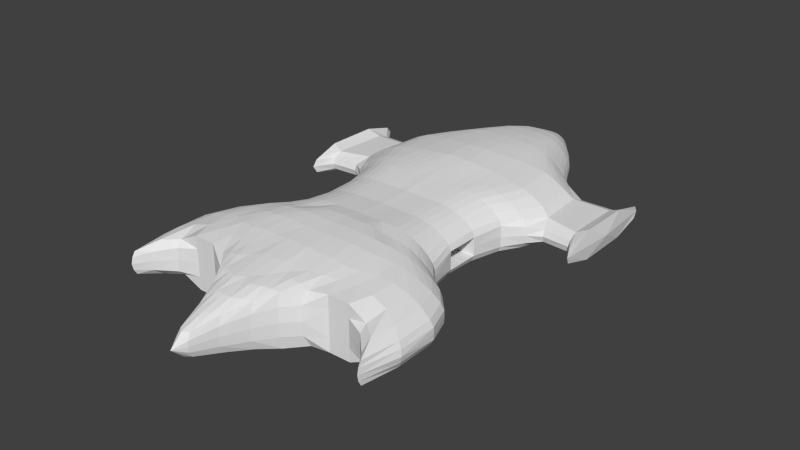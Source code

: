 # Source: editablecarrier2.blend  (saved by Blender 2.67.0; exported with 4.5.12 LTS)
import bpy
from mathutils import Matrix  # noqa: F401  (used for matrix-valued properties, if any)

bpy.ops.wm.read_factory_settings(use_empty=True)
scene = bpy.context.scene
scene.name = 'Scene'

# ---- collections
col_collection_1 = bpy.data.collections.new('Collection 1'); scene.collection.children.link(col_collection_1)

# ---- world
world_world = bpy.data.worlds.new('World'); scene.world = world_world
world_world.color = (0.05088, 0.05088, 0.05088)
world_world.use_sun_shadow = False
world_world.sun_shadow_jitter_overblur = 0.0
world_world.cycles.sampling_method = 'MANUAL'
world_world.cycles.sample_map_resolution = 256

# ---- meshes
me_cube_001 = bpy.data.meshes.new('Cube.001')
me_cube_001.from_pydata([(3.613, -4.86, 0.1515), (3.401, -5.875, 0.1596), (3.538, -4.818, 0.301), (3.612, -3.819, 0.1505), (3.524, -3.831, 0.3023), (3.398, -5.795, 0.2942), (3.172, -5.518, 0.2325), (3.268, -3.794, 0.4816), (3.283, -4.619, 0.4716), (3.369, -3.157, 0.1502), (3.287, -3.173, 0.3032), (3.049, -3.176, 0.4802), (3.171, -5.237, 0.4389), (2.767, -5.104, 0.3016), (2.907, -3.754, 0.6387), (2.723, -3.184, 0.6398), (2.891, -4.438, 0.5988), (3.009, -2.755, 0.1491), (2.937, -2.76, 0.3022), (2.72, -2.763, 0.4805), (2.427, -2.768, 0.6419), (2.784, -4.933, 0.4552), (2.291, -4.906, 0.3627), (2.5, -3.752, 0.7421), (2.377, -3.188, 0.7517), (2.131, -2.765, 0.7593), (2.449, -4.372, 0.7182), (1.732, -4.906, 0.3627), (2.561, -2.418, 0.1485), (2.497, -2.419, 0.3013), (2.31, -2.42, 0.4817), (2.063, -2.421, 0.6466), (1.809, -2.42, 0.7624), (2.291, -4.906, 0.7014), (1.732, -4.906, 0.7014), (2.112, -3.782, 0.7992), (2.034, -3.194, 0.8179), (1.83, -2.764, 0.8255), (1.552, -2.42, 0.8266), (2.011, -4.376, 0.7652), (1.226, -5.168, 0.37), (2.194, -1.99, 0.1786), (2.139, -1.995, 0.325), (1.978, -1.995, 0.4978), (1.768, -1.995, 0.6565), (1.548, -1.995, 0.7666), (1.328, -1.995, 0.8281), (1.587, -4.432, 0.7805), (1.289, -5.003, 0.6734), (1.758, -3.969, 0.8438), (1.664, -3.305, 0.9015), (1.504, -2.813, 0.9027), (1.295, -2.42, 0.8674), (1.108, -1.995, 0.8672), (0.8995, -5.52, 0.364), (2.024, -1.18, 0.2458), (1.958, -1.181, 0.3837), (1.82, -1.181, 0.518), (1.636, -1.181, 0.6322), (1.436, -1.181, 0.7152), (1.233, -1.181, 0.7662), (1.028, -1.181, 0.7961), (1.245, -4.494, 0.8112), (1.388, -4.019, 0.879), (0.8847, -5.438, 0.6878), (1.32, -3.338, 0.9459), (1.199, -2.828, 0.9437), (1.038, -2.42, 0.8814), (0.8882, -1.995, 0.8807), (0.8243, -1.181, 0.8092), (1.047, -5.017, 0.7568), (0.6182, -6.038, 0.3207), (2.028, -0.2945, 0.2458), (1.961, -0.2911, 0.4108), (1.822, -0.2898, 0.5381), (1.638, -0.2895, 0.6448), (1.438, -0.2894, 0.7223), (1.235, -0.2894, 0.7702), (1.031, -0.2897, 0.7982), (0.8267, -0.2912, 0.8109), (0.9189, -4.576, 0.8222), (0.9915, -3.963, 0.914), (0.9767, -3.336, 0.9662), (0.8072, -5.028, 0.7898), (0.59, -5.924, 0.5791), (0.8979, -2.83, 0.9719), (0.7839, -2.41, 0.9351), (0.6681, -1.995, 0.8827), (0.6201, -1.182, 0.8138), (0.6226, -0.2966, 0.8165), (0.6915, -5.502, 0.7165), (0.3615, -6.675, 0.2359), (2.207, 0.5147, 0.2794), (2.146, 0.5271, 0.4262), (1.982, 0.5304, 0.5685), (1.772, 0.5308, 0.6991), (1.554, 0.5308, 0.7901), (1.335, 0.5308, 0.8416), (1.115, 0.5308, 0.8738), (0.8955, 0.5284, 0.8862), (0.6772, 0.5106, 0.8927), (0.4166, -0.3006, 0.8202), (0.5823, -4.856, 0.8027), (0.6444, -4.017, 0.9192), (0.6467, -3.351, 0.9699), (0.5992, -2.836, 0.9802), (0.4815, -5.545, 0.7352), (0.3366, -6.525, 0.4566), (0.5251, -2.409, 0.9528), (0.4478, -1.995, 0.8836), (0.4151, -1.182, 0.8163), (0.4525, 0.5039, 0.8987), (0.4057, -6.055, 0.6212), (0.1693, -7.31, 0.1366), (2.606, 0.9275, 0.2132), (2.508, 0.9973, 0.3715), (2.274, 1.029, 0.5349), (2.033, 1.034, 0.6805), (1.789, 1.034, 0.7842), (1.545, 1.034, 0.8451), (1.295, 1.046, 0.8841), (1.043, 1.053, 0.9075), (0.7863, 1.046, 0.9282), (0.2639, -2.405, 0.9551), (0.2257, -1.991, 0.8836), (0.5225, 1.041, 0.9479), (0.2091, -0.3072, 0.8229), (0.2086, -1.177, 0.8184), (0.227, 0.4965, 0.8997), (0.3229, -3.994, 0.9365), (0.3242, -3.353, 0.9726), (0.3009, -2.838, 0.9808), (0.2833, -5.215, 0.7794), (0.2409, -5.657, 0.7373), (0.2065, -6.159, 0.6366), (0.1433, -7.206, 0.2968), (0.0, -1.961, 0.8836), (0.2607, 1.038, 0.9587), (0.0, -0.3211, 0.8312), (0.0, -1.163, 0.8256), (0.2993, -4.692, 0.8594), (0.1738, -6.674, 0.4825), (2.961, 1.202, 0.157), (2.83, 1.569, 0.2962), (2.587, 1.677, 0.4873), (2.277, 1.69, 0.6533), (1.993, 1.691, 0.7675), (1.708, 1.701, 0.8337), (1.408, 1.728, 0.8846), (1.126, 1.733, 0.9295), (0.8451, 1.708, 0.9659), (0.5631, 1.697, 0.9997), (0.0, -2.398, 0.9505), (0.2824, 1.697, 1.025), (0.0, 0.47, 0.9031), (0.0, 1.038, 0.9617), (0.0, -4.005, 0.9369), (0.0, -3.368, 0.9705), (0.0, -2.845, 0.9772), (0.0, -5.481, 0.7465), (0.0, -4.72, 0.8629), (0.0, -6.167, 0.6414), (0.0, -6.737, 0.4874), (0.0, -7.32, 0.2952), (0.0, 1.709, 1.026), (3.718, 1.141, 0.157), (2.452, 2.832, 0.4764), (2.161, 2.827, 0.6527), (1.892, 2.827, 0.7686), (1.62, 2.814, 0.832), (1.338, 2.764, 0.8834), (1.069, 2.718, 0.9307), (0.7965, 2.641, 0.9649), (0.5293, 2.6, 0.9945), (0.2654, 2.585, 1.018), (0.0, 2.557, 1.023), (3.711, 1.389, 0.2717), (2.706, 2.894, 0.2631), (0.6848, 3.317, 0.9372), (0.4576, 3.299, 0.9575), (0.2298, 3.291, 0.9723), (0.0, 3.267, 0.9781), (3.961, 0.7068, 0.1859), (2.012, 3.409, 0.4822), (1.789, 3.401, 0.6546), (1.566, 3.4, 0.7695), (1.345, 3.398, 0.8291), (1.128, 3.376, 0.8755), (0.9118, 3.358, 0.912), (0.5753, 3.812, 0.9071), (0.387, 3.804, 0.9185), (0.1948, 3.801, 0.9263), (0.0, 3.795, 0.9314), (3.683, 2.972, 0.223), (4.003, 1.481, 0.3937), (2.224, 3.442, 0.2831), (0.7627, 3.815, 0.8938), (0.4869, 4.325, 0.8468), (0.3246, 4.318, 0.8564), (0.1619, 4.313, 0.8616), (0.0, 4.309, 0.8614), (2.751, 3.234, 0.1083), (1.684, 3.796, 0.4834), (1.497, 3.787, 0.6547), (1.31, 3.786, 0.7697), (1.125, 3.79, 0.8282), (0.9442, 3.804, 0.8708), (0.6479, 4.329, 0.8317), (0.3994, 4.891, 0.7551), (0.2634, 4.886, 0.7644), (0.1296, 4.88, 0.7694), (0.0, 4.876, 0.7686), (3.683, 3.273, 0.1002), (4.0, 2.878, 0.3797), (2.271, 3.507, 0.1235), (1.845, 3.831, 0.2893), (0.5346, 4.894, 0.7392), (0.307, 5.397, 0.6287), (0.1971, 5.396, 0.6381), (0.09113, 5.39, 0.6447), (0.0, 5.382, 0.6479), (1.419, 4.348, 0.4349), (1.275, 4.33, 0.5796), (1.121, 4.322, 0.6887), (0.9639, 4.321, 0.7596), (0.8065, 4.325, 0.8052), (0.1535, 5.736, 0.498), (3.996, 3.679, 0.1636), (1.885, 3.871, 0.1292), (1.531, 4.378, 0.2746), (0.6675, 4.895, 0.7111), (0.4153, 5.396, 0.6132), (0.2395, 5.733, 0.4905), (0.07187, 5.727, 0.5067), (0.0, 5.706, 0.517), (1.159, 4.941, 0.3699), (1.049, 4.92, 0.4949), (0.9265, 4.906, 0.5944), (0.7983, 4.898, 0.6648), (0.1126, 6.039, 0.3624), (0.04761, 6.027, 0.3728), (1.584, 4.408, 0.1243), (1.243, 4.969, 0.2325), (0.5199, 5.399, 0.585), (0.3218, 5.725, 0.4794), (0.1811, 6.025, 0.3606), (0.0, 5.973, 0.3993), (1.29, 4.991, 0.09761), (0.8887, 5.442, 0.2866), (0.8107, 5.425, 0.3907), (0.7188, 5.413, 0.4767), (0.6217, 5.403, 0.5412), (0.1351, 6.141, 0.3052), (0.2, 6.119, 0.3014), (0.06866, 6.164, 0.2987), (0.0, 6.129, 0.3209), (0.9478, 5.46, 0.173), (0.3964, 5.732, 0.4522), (0.2413, 5.992, 0.3644), (0.9831, 5.473, 0.05831), (0.6497, 5.799, 0.2031), (0.6024, 5.771, 0.2868), (0.5356, 5.755, 0.3583), (0.4702, 5.737, 0.4149), (0.2806, 6.023, 0.3309), (0.6849, 5.824, 0.1131), (0.336, 6.013, 0.3088), (0.2554, 6.161, 0.2459), (0.7074, 5.839, 0.02034), (0.434, 6.119, 0.1319), (0.4247, 6.064, 0.1982), (0.3612, 6.06, 0.2564), (0.2867, 6.212, 0.1883), (0.4453, 6.157, 0.06505), (0.3295, 6.235, 0.1307), (0.4526, 6.183, -0.004217), (0.328, 6.319, -0.01923), (0.0, 6.5, 0.002454), (0.0, 6.409, 0.1126), (0.1103, 6.476, 0.004468), (0.0, 6.262, 0.2346), (0.1143, 6.385, 0.116), (0.2325, 6.404, -0.02697), (0.1381, 6.244, 0.229), (0.2292, 6.305, 0.1377), (3.613, -4.86, -0.1515), (3.401, -5.875, -0.1596), (3.406, -5.909, 0.0), (3.646, -4.883, 0.0), (3.538, -4.818, -0.301), (3.162, -5.526, 0.0), (3.612, -3.819, -0.1505), (3.524, -3.831, -0.3023), (3.398, -5.795, -0.2942), (3.172, -5.518, -0.2325), (3.618, -3.823, 0.0), (3.268, -3.794, -0.4816), (3.283, -4.619, -0.4716), (2.766, -5.113, 0.0), (3.369, -3.157, -0.1502), (3.287, -3.173, -0.3032), (3.049, -3.176, -0.4802), (3.171, -5.237, -0.4389), (2.767, -5.104, -0.3016), (3.376, -3.16, 0.0), (2.907, -3.754, -0.6387), (2.723, -3.184, -0.6398), (2.891, -4.438, -0.5988), (2.291, -4.906, 0.0), (3.009, -2.755, -0.1491), (2.937, -2.76, -0.3022), (2.72, -2.763, -0.4805), (2.427, -2.768, -0.6419), (2.784, -4.933, -0.4552), (2.291, -4.906, -0.3627), (3.016, -2.755, 0.0), (2.5, -3.752, -0.7421), (2.377, -3.188, -0.7517), (2.131, -2.765, -0.7593), (2.449, -4.372, -0.7182), (1.732, -4.906, -0.3627), (1.732, -4.906, 0.0), (2.561, -2.418, -0.1485), (2.497, -2.419, -0.3013), (2.31, -2.42, -0.4817), (2.063, -2.421, -0.6466), (1.809, -2.42, -0.7624), (2.291, -4.906, -0.7014), (1.732, -4.906, -0.7014), (1.241, -5.186, 0.0), (2.573, -2.413, 0.0), (2.112, -3.782, -0.7992), (2.034, -3.194, -0.8179), (1.83, -2.764, -0.8255), (1.552, -2.42, -0.8266), (2.011, -4.376, -0.7652), (1.226, -5.168, -0.37), (2.194, -1.99, -0.1786), (2.139, -1.995, -0.3158), (1.978, -1.995, -0.4886), (1.768, -1.995, -0.6565), (1.546, -1.996, -0.7666), (1.328, -1.995, -0.8281), (1.587, -4.432, -0.7805), (1.289, -5.003, -0.6734), (0.905, -5.547, 0.0), (2.207, -1.98, 0.0), (1.783, -3.92, -0.8215), (1.699, -3.222, -0.855), (1.527, -2.767, -0.8656), (1.295, -2.42, -0.8674), (1.108, -1.995, -0.861), (0.8995, -5.52, -0.364), (2.024, -1.18, -0.2397), (1.958, -1.181, -0.3645), (1.822, -1.18, -0.4969), (1.646, -1.177, -0.6181), (1.464, -1.174, -0.6995), (1.269, -1.171, -0.7453), (1.062, -1.172, -0.7681), (1.245, -4.494, -0.8112), (1.4, -3.99, -0.8883), (0.8847, -5.438, -0.6878), (0.6231, -6.064, 0.0), (2.024, -1.18, 0.002666), (1.355, -3.239, -0.8708), (1.223, -2.771, -0.88), (1.038, -2.42, -0.8751), (0.8882, -1.995, -0.8556), (0.8479, -1.181, -0.7798), (1.047, -5.017, -0.7568), (0.6182, -6.038, -0.3207), (2.028, -0.2945, -0.2397), (1.961, -0.2913, -0.3958), (1.824, -0.2918, -0.5158), (1.65, -0.3003, -0.6281), (1.474, -0.33, -0.7005), (1.28, -0.343, -0.7396), (1.072, -0.346, -0.7554), (0.8579, -0.3484, -0.7678), (0.9132, -4.572, -0.9017), (1.003, -3.934, -0.9775), (0.9925, -3.292, -0.9835), (0.8072, -5.028, -0.7898), (0.59, -5.924, -0.5791), (0.3707, -6.692, 0.0), (2.028, -0.2945, 0.0), (0.907, -2.806, -0.9661), (0.7799, -2.422, -0.8834), (0.6681, -1.995, -0.8764), (0.6308, -1.191, -0.7991), (0.639, -0.3441, -0.79), (0.6915, -5.502, -0.7165), (0.3615, -6.675, -0.2359), (2.207, 0.5147, -0.2794), (2.146, 0.5271, -0.417), (1.982, 0.5304, -0.5319), (1.772, 0.5308, -0.6808), (1.582, 0.4451, -0.766), (1.366, 0.4311, -0.8134), (1.142, 0.4358, -0.82), (0.9168, 0.4371, -0.8252), (0.6885, 0.4415, -0.8533), (0.422, -0.3212, -0.8076), (0.5778, -4.843, -0.8846), (0.6546, -3.989, -0.9849), (0.659, -3.313, -1.01), (0.6059, -2.815, -0.993), (0.4815, -5.545, -0.7352), (0.3366, -6.525, -0.4566), (0.1745, -7.323, 0.0), (2.219, 0.5057, 0.0), (0.5229, -2.423, -0.8834), (0.4478, -1.995, -0.8836), (0.4177, -1.185, -0.8114), (0.4569, 0.4664, -0.8766), (0.4057, -6.055, -0.6212), (0.1693, -7.31, -0.1366), (2.606, 0.9275, -0.2132), (2.508, 0.9973, -0.3715), (2.274, 1.029, -0.5166), (2.033, 1.034, -0.6439), (1.789, 1.034, -0.775), (1.545, 1.034, -0.8446), (1.287, 1.063, -0.848), (1.033, 1.071, -0.8529), (0.7714, 1.095, -0.8677), (0.2643, -2.408, -0.9704), (0.2257, -1.991, -0.8836), (0.5142, 1.094, -0.8791), (0.2098, -0.3008, -0.8152), (0.2088, -1.175, -0.8159), (0.2264, 0.5238, -0.8839), (0.3304, -3.969, -0.9871), (0.3322, -3.313, -1.013), (0.3054, -2.814, -1.017), (0.2833, -5.215, -0.7794), (0.2409, -5.657, -0.7373), (0.2065, -6.159, -0.6366), (0.1433, -7.206, -0.2968), (0.0, -7.632, 0.0), (2.625, 0.9143, 0.0), (0.0, -1.961, -0.8836), (0.2614, 1.035, -0.8836), (0.0, -0.3051, -0.8226), (0.0, -1.159, -0.8228), (0.3018, -4.692, -0.9191), (0.1738, -6.674, -0.4825), (2.961, 1.202, -0.157), (2.83, 1.569, -0.2962), (2.587, 1.677, -0.4873), (2.277, 1.69, -0.6442), (1.993, 1.691, -0.767), (1.712, 1.691, -0.8297), (1.43, 1.691, -0.8706), (1.148, 1.691, -0.8777), (0.8278, 1.839, -0.8727), (0.5482, 1.864, -0.8735), (0.0, -2.398, -0.9852), (0.2749, 1.853, -0.8691), (0.0, 0.5131, -0.883), (0.0, 1.109, -0.8786), (0.0, -3.981, -0.982), (0.0, -3.327, -1.011), (0.0, -2.82, -1.019), (0.0, -5.481, -0.7465), (0.0, -4.72, -0.9072), (0.0, -6.167, -0.6414), (0.0, -6.737, -0.4874), (0.0, -7.32, -0.2952), (2.983, 1.147, 0.0), (0.0, 1.806, -0.862), (3.693, 1.099, 0.0), (3.718, 1.141, -0.157), (2.452, 2.832, -0.4624), (2.161, 2.827, -0.6337), (1.892, 2.827, -0.746), (1.623, 2.827, -0.8049), (1.354, 2.827, -0.8457), (1.085, 2.827, -0.8574), (0.8162, 2.827, -0.8585), (0.5471, 2.827, -0.8585), (0.2761, 2.801, -0.85), (0.0, 2.718, -0.8127), (3.711, 1.389, -0.2717), (2.706, 2.894, -0.2565), (0.6758, 3.4, -0.7842), (0.4531, 3.4, -0.7842), (0.2288, 3.4, -0.7842), (0.0, 3.36, -0.7848), (3.99, 0.6044, 0.0), (3.961, 0.7068, -0.1859), (2.012, 3.409, -0.4611), (1.789, 3.401, -0.6001), (1.566, 3.4, -0.6926), (1.344, 3.4, -0.7401), (1.121, 3.4, -0.7745), (0.8984, 3.4, -0.7836), (0.5654, 3.786, -0.7503), (0.379, 3.786, -0.7503), (0.1914, 3.788, -0.7503), (0.0, 3.798, -0.7441), (3.683, 2.972, -0.223), (4.003, 1.481, -0.3937), (2.224, 3.442, -0.3), (0.7516, 3.786, -0.7496), (0.4816, 4.315, -0.7106), (0.3201, 4.315, -0.7129), (0.1595, 4.315, -0.7132), (0.0, 4.317, -0.711), (2.751, 3.234, -0.1045), (1.684, 3.796, -0.4393), (1.497, 3.787, -0.5725), (1.31, 3.786, -0.6618), (1.124, 3.786, -0.7076), (0.9378, 3.786, -0.7409), (0.6429, 4.315, -0.7041), (0.3968, 4.891, -0.6658), (0.2609, 4.891, -0.6699), (0.1281, 4.889, -0.6711), (0.0, 4.887, -0.6697), (4.094, 2.187, 0.0), (3.683, 3.273, -0.1002), (4.0, 2.878, -0.3797), (2.271, 3.507, -0.1067), (1.845, 3.831, -0.2885), (0.5324, 4.89, -0.6565), (0.3057, 5.398, -0.6059), (0.1958, 5.399, -0.611), (0.09031, 5.395, -0.6137), (0.0, 5.388, -0.6141), (2.76, 3.282, 0.0), (1.419, 4.348, -0.4037), (1.275, 4.33, -0.5161), (1.121, 4.321, -0.5999), (0.9629, 4.317, -0.654), (0.8033, 4.315, -0.6878), (0.1528, 5.738, -0.538), (3.982, 3.798, 0.0), (3.642, 3.325, 0.0), (3.996, 3.679, -0.1636), (1.885, 3.871, -0.1538), (2.283, 3.521, 0.003825), (1.531, 4.378, -0.2761), (0.6661, 4.892, -0.6374), (0.4143, 5.396, -0.5959), (0.2388, 5.734, -0.5336), (0.07146, 5.73, -0.5426), (0.0, 5.709, -0.5474), (1.159, 4.941, -0.3776), (1.049, 4.919, -0.4746), (0.9263, 4.905, -0.5504), (0.7978, 4.896, -0.6033), (0.1124, 6.04, -0.4597), (0.04747, 6.028, -0.4659), (1.584, 4.408, -0.1472), (1.891, 3.883, -0.006782), (1.243, 4.969, -0.2674), (0.5192, 5.398, -0.5762), (0.3213, 5.725, -0.5259), (0.1808, 6.025, -0.4584), (0.0, 5.975, -0.4813), (1.29, 4.991, -0.1512), (0.8887, 5.442, -0.3509), (0.8106, 5.425, -0.4315), (0.7187, 5.412, -0.4964), (0.6213, 5.403, -0.5442), (0.1349, 6.142, -0.4238), (0.1998, 6.12, -0.4203), (0.06856, 6.165, -0.4191), (0.0, 6.13, -0.4332), (0.9478, 5.46, -0.2591), (1.599, 4.419, -0.01326), (0.396, 5.732, -0.5068), (0.241, 5.992, -0.4599), (0.9831, 5.473, -0.1598), (1.304, 4.999, -0.02974), (0.6497, 5.799, -0.3209), (0.6023, 5.771, -0.3849), (0.5355, 5.755, -0.4385), (0.47, 5.737, -0.4797), (0.2804, 6.023, -0.4371), (0.6849, 5.824, -0.2483), (0.3359, 6.013, -0.4202), (0.2553, 6.162, -0.381), (0.7074, 5.839, -0.1676), (0.9954, 5.476, -0.05333), (0.434, 6.119, -0.2909), (0.4247, 6.064, -0.3393), (0.3611, 6.06, -0.3836), (0.2867, 6.212, -0.3403), (0.4453, 6.157, -0.238), (0.3295, 6.235, -0.2971), (0.4526, 6.183, -0.1785), (0.7196, 5.838, -0.07554), (0.3587, 6.252, -0.2582), (0.3351, 6.318, -0.2119), (0.4793, 6.161, -0.09203), (0.3162, 6.373, -0.1419), (0.0, 6.531, -0.09833), (0.0, 6.5, -0.1923), (0.1091, 6.508, -0.09946), (0.0, 6.41, -0.2829), (0.1103, 6.476, -0.196), (0.2308, 6.442, -0.1415), (0.0, 6.263, -0.3743), (0.1143, 6.385, -0.2868), (0.2395, 6.403, -0.206), (0.138, 6.244, -0.3707), (0.2291, 6.305, -0.3039), (0.2903, 6.326, -0.2546), (0.0, -0.2945, -0.2397), (0.0, -0.2945, 0.2458), (0.0, -1.18, -0.2397), (0.0, -1.18, 0.2458)], [], [(0, 1, 287, 288), (92, 72, 386, 411), (127, 126, 138, 139), (126, 128, 154, 138), (114, 92, 411, 441), (142, 114, 441, 470), (153, 164, 155, 137), (128, 137, 155, 154), (153, 174, 175, 164), (214, 201, 531, 542), (174, 180, 181, 175), (191, 192, 181, 180), (228, 214, 542, 556), (241, 228, 556, 572), (199, 200, 192, 191), (247, 241, 572, 576), (199, 210, 211, 200), (210, 219, 220, 211), (259, 247, 576, 586), (268, 259, 586, 594), (275, 268, 594, 597), (219, 233, 234, 220), (233, 240, 246, 234), (201, 177, 193, 212), (177, 143, 176, 193), (142, 470, 472, 165), (165, 472, 490, 182), (193, 176, 194, 213), (212, 193, 213, 227), (127, 139, 136, 124), (9, 3, 295, 304), (41, 28, 330, 346), (123, 124, 136, 152), (55, 41, 346, 364), (130, 131, 158, 157), (131, 123, 152, 158), (129, 130, 157, 156), (28, 17, 315, 330), (17, 9, 304, 315), (140, 129, 156, 160), (3, 0, 288, 295), (1, 6, 290, 287), (6, 13, 298, 290), (13, 22, 308, 298), (27, 321, 308, 22), (27, 40, 329, 321), (40, 54, 345, 329), (54, 71, 363, 345), (71, 91, 385, 363), (91, 113, 410, 385), (56, 73, 74, 57), (57, 74, 75, 58), (58, 75, 76, 59), (59, 76, 77, 60), (60, 77, 78, 61), (61, 78, 79, 69), (69, 79, 89, 88), (88, 89, 101, 110), (110, 101, 126, 127), (73, 93, 94, 74), (74, 94, 95, 75), (75, 95, 96, 76), (76, 96, 97, 77), (77, 97, 98, 78), (78, 98, 99, 79), (79, 99, 100, 89), (89, 100, 111, 101), (101, 111, 128, 126), (115, 143, 144, 116), (116, 144, 145, 117), (117, 145, 146, 118), (118, 146, 147, 119), (119, 147, 148, 120), (120, 148, 149, 121), (121, 149, 150, 122), (122, 150, 151, 125), (125, 151, 153, 137), (93, 115, 116, 94), (94, 116, 117, 95), (95, 117, 118, 96), (96, 118, 119, 97), (97, 119, 120, 98), (98, 120, 121, 99), (99, 121, 122, 100), (100, 122, 125, 111), (111, 125, 137, 128), (143, 177, 166, 144), (144, 166, 167, 145), (145, 167, 168, 146), (146, 168, 169, 147), (147, 169, 170, 148), (148, 170, 171, 149), (149, 171, 172, 150), (172, 173, 151, 150), (173, 174, 153, 151), (177, 195, 183, 166), (166, 183, 184, 167), (167, 184, 185, 168), (168, 185, 186, 169), (169, 186, 187, 170), (170, 187, 188, 171), (188, 178, 172, 171), (178, 179, 173, 172), (179, 180, 174, 173), (195, 215, 202, 183), (183, 202, 203, 184), (184, 203, 204, 185), (185, 204, 205, 186), (186, 205, 206, 187), (187, 206, 196, 188), (196, 189, 178, 188), (189, 190, 179, 178), (190, 191, 180, 179), (215, 229, 221, 202), (202, 221, 222, 203), (203, 222, 223, 204), (204, 223, 224, 205), (205, 224, 225, 206), (206, 225, 207, 196), (207, 197, 189, 196), (197, 198, 190, 189), (198, 199, 191, 190), (229, 242, 235, 221), (221, 235, 236, 222), (222, 236, 237, 223), (223, 237, 238, 224), (224, 238, 230, 225), (225, 230, 216, 207), (216, 208, 197, 207), (208, 209, 198, 197), (209, 210, 199, 198), (242, 256, 248, 235), (235, 248, 249, 236), (236, 249, 250, 237), (237, 250, 251, 238), (238, 251, 243, 230), (230, 243, 231, 216), (216, 231, 217, 208), (217, 218, 209, 208), (209, 218, 219, 210), (256, 265, 260, 248), (248, 260, 261, 249), (249, 261, 262, 250), (250, 262, 263, 251), (251, 263, 257, 243), (243, 257, 244, 231), (231, 244, 232, 217), (217, 232, 226, 218), (218, 226, 233, 219), (265, 273, 269, 260), (260, 269, 270, 261), (261, 270, 271, 262), (262, 271, 266, 263), (263, 266, 264, 257), (257, 264, 258, 244), (244, 258, 245, 232), (232, 245, 239, 226), (226, 239, 240, 233), (42, 56, 57, 43), (43, 57, 58, 44), (44, 58, 59, 45), (45, 59, 60, 46), (46, 60, 61, 53), (53, 61, 69, 68), (68, 69, 88, 87), (87, 88, 110, 109), (110, 127, 124, 109), (29, 42, 43, 30), (30, 43, 44, 31), (31, 44, 45, 32), (32, 45, 46, 38), (38, 46, 53, 52), (52, 53, 68, 67), (67, 68, 87, 86), (87, 109, 108, 86), (109, 124, 123, 108), (10, 18, 19, 11), (11, 19, 20, 15), (15, 20, 25, 24), (24, 25, 37, 36), (36, 37, 51, 50), (50, 51, 66, 65), (65, 66, 85, 82), (82, 85, 105, 104), (104, 105, 131, 130), (18, 29, 30, 19), (19, 30, 31, 20), (20, 31, 32, 25), (25, 32, 38, 37), (37, 38, 52, 51), (51, 52, 67, 66), (66, 67, 86, 85), (85, 86, 108, 105), (105, 108, 123, 131), (4, 10, 11, 7), (7, 11, 15, 14), (14, 15, 24, 23), (23, 24, 36, 35), (35, 36, 50, 49), (49, 50, 65, 63), (63, 65, 82, 81), (81, 82, 104, 103), (103, 104, 130, 129), (2, 4, 7, 8), (8, 7, 14, 16), (16, 14, 23, 26), (26, 23, 35, 39), (39, 35, 49), (47, 49, 63), (62, 63, 81, 80), (80, 81, 103, 102), (102, 103, 129, 140), (5, 2, 8, 12), (12, 8, 16, 21), (21, 16, 26, 33), (33, 26, 39), (34, 39, 47), (48, 47, 62, 70), (70, 62, 80, 83), (83, 80, 102), (106, 102, 132, 133), (538, 227, 213, 521), (213, 194, 521), (194, 182, 490, 521), (195, 177, 201, 214), (215, 195, 214, 228), (229, 215, 228, 241), (242, 229, 241, 247), (256, 242, 247, 259), (265, 256, 259, 268), (273, 265, 268, 275), (531, 201, 212, 539), (539, 212, 227, 538), (10, 4, 3, 9), (84, 107, 91, 71), (29, 18, 17, 28), (12, 21, 13, 6), (0, 3, 4, 2), (48, 64, 54, 40), (34, 27, 22, 33), (42, 29, 28, 41), (107, 135, 113, 91), (115, 93, 92, 114), (176, 165, 182, 194), (73, 56, 55, 72), (143, 115, 114, 142), (18, 10, 9, 17), (56, 42, 41, 55), (21, 33, 22, 13), (93, 73, 72, 92), (5, 12, 6, 1), (1, 0, 2, 5), (64, 84, 71, 54), (143, 142, 165, 176), (34, 48, 40, 27), (255, 246, 240), (274, 270, 269), (272, 271, 270, 274), (267, 266, 271), (264, 266, 267), (254, 252, 283), (239, 245, 252), (254, 255, 240), (283, 267, 253), (276, 275, 597, 598), (276, 273, 275), (113, 440, 410), (133, 132, 159), (135, 440, 113), (440, 135, 163), (135, 141, 162, 163), (135, 107, 141), (141, 134, 161, 162), (107, 112, 134, 141), (107, 84, 112), (134, 133, 159, 161), (112, 106, 133, 134), (84, 64, 90), (84, 90, 106, 112), (132, 102, 140), (64, 48, 70), (132, 140, 160, 159), (64, 70, 83, 90), (90, 83, 102, 106), (34, 33, 39), (47, 39, 49), (62, 47, 63), (48, 34, 47), (278, 281, 283, 280), (277, 279, 281, 278), (599, 601, 279, 277), (280, 254, 283), (280, 254, 255), (279, 282, 284, 281), (601, 604, 282, 279), (276, 274, 284, 282), (274, 269, 273, 276), (267, 284, 272), (283, 281, 284), (272, 267, 271), (254, 239, 252), (254, 240, 239), (252, 283, 253), (253, 267, 264), (252, 253, 245), (258, 253, 264), (267, 283, 284), (253, 258, 245), (284, 274, 272), (285, 288, 287, 286), (394, 411, 386, 372), (431, 445, 444, 430), (430, 444, 460, 432), (418, 441, 411, 394), (448, 470, 441, 418), (459, 443, 461, 471), (432, 460, 461, 443), (459, 471, 483, 482), (524, 542, 531, 510), (482, 483, 489, 488), (500, 488, 489, 501), (541, 556, 542, 524), (555, 572, 556, 541), (508, 500, 501, 509), (562, 576, 572, 555), (508, 509, 520, 519), (519, 520, 530, 529), (575, 586, 576, 562), (585, 594, 586, 575), (593, 597, 594, 585), (529, 530, 548, 547), (547, 548, 561, 554), (510, 522, 502, 485), (485, 502, 484, 449), (448, 473, 472, 470), (473, 491, 490, 472), (502, 523, 503, 484), (522, 540, 523, 502), (431, 428, 442, 445), (299, 304, 295, 291), (337, 346, 330, 322), (427, 458, 442, 428), (353, 364, 346, 337), (434, 463, 464, 435), (435, 464, 458, 427), (433, 462, 463, 434), (322, 330, 315, 309), (309, 315, 304, 299), (446, 466, 462, 433), (291, 295, 288, 285), (286, 287, 290, 294), (294, 290, 298, 303), (303, 298, 308, 314), (320, 314, 308, 321), (320, 321, 329, 336), (336, 329, 345, 352), (352, 345, 363, 371), (371, 363, 385, 393), (393, 385, 410, 417), (354, 355, 374, 373), (355, 356, 375, 374), (356, 357, 376, 375), (357, 358, 377, 376), (358, 359, 378, 377), (359, 369, 379, 378), (369, 390, 391, 379), (390, 414, 403, 391), (414, 431, 430, 403), (373, 374, 396, 395), (374, 375, 397, 396), (375, 376, 398, 397), (376, 377, 399, 398), (377, 378, 400, 399), (378, 379, 401, 400), (379, 391, 402, 401), (391, 403, 415, 402), (403, 430, 432, 415), (419, 420, 450, 449), (420, 421, 451, 450), (421, 422, 452, 451), (422, 423, 453, 452), (423, 424, 454, 453), (424, 425, 455, 454), (425, 426, 456, 455), (426, 429, 457, 456), (429, 443, 459, 457), (395, 396, 420, 419), (396, 397, 421, 420), (397, 398, 422, 421), (398, 399, 423, 422), (399, 400, 424, 423), (400, 401, 425, 424), (401, 402, 426, 425), (402, 415, 429, 426), (415, 432, 443, 429), (449, 450, 474, 485), (450, 451, 475, 474), (451, 452, 476, 475), (452, 453, 477, 476), (453, 454, 478, 477), (454, 455, 479, 478), (455, 456, 480, 479), (480, 456, 457, 481), (481, 457, 459, 482), (485, 474, 492, 504), (474, 475, 493, 492), (475, 476, 494, 493), (476, 477, 495, 494), (477, 478, 496, 495), (478, 479, 497, 496), (497, 479, 480, 486), (486, 480, 481, 487), (487, 481, 482, 488), (504, 492, 511, 525), (492, 493, 512, 511), (493, 494, 513, 512), (494, 495, 514, 513), (495, 496, 515, 514), (496, 497, 505, 515), (505, 497, 486, 498), (498, 486, 487, 499), (499, 487, 488, 500), (525, 511, 532, 543), (511, 512, 533, 532), (512, 513, 534, 533), (513, 514, 535, 534), (514, 515, 536, 535), (515, 505, 516, 536), (516, 505, 498, 506), (506, 498, 499, 507), (507, 499, 500, 508), (543, 532, 549, 557), (532, 533, 550, 549), (533, 534, 551, 550), (534, 535, 552, 551), (535, 536, 544, 552), (536, 516, 526, 544), (526, 516, 506, 517), (517, 506, 507, 518), (518, 507, 508, 519), (557, 549, 563, 571), (549, 550, 564, 563), (550, 551, 565, 564), (551, 552, 566, 565), (552, 544, 558, 566), (544, 526, 545, 558), (526, 517, 527, 545), (527, 517, 518, 528), (518, 519, 529, 528), (571, 563, 577, 582), (563, 564, 578, 577), (564, 565, 579, 578), (565, 566, 580, 579), (566, 558, 573, 580), (558, 545, 559, 573), (545, 527, 546, 559), (527, 528, 537, 546), (528, 529, 547, 537), (582, 577, 587, 591), (577, 578, 588, 587), (578, 579, 589, 588), (579, 580, 583, 589), (580, 573, 581, 583), (573, 559, 574, 581), (559, 546, 560, 574), (546, 537, 553, 560), (537, 547, 554, 553), (338, 339, 355, 354), (339, 340, 356, 355), (340, 341, 357, 356), (341, 342, 358, 357), (342, 351, 359, 358), (351, 368, 369, 359), (368, 389, 390, 369), (389, 413, 414, 390), (414, 413, 428, 431), (323, 324, 339, 338), (324, 325, 340, 339), (325, 326, 341, 340), (326, 334, 342, 341), (334, 350, 351, 342), (350, 367, 368, 351), (367, 388, 389, 368), (389, 388, 412, 413), (413, 412, 427, 428), (300, 301, 311, 310), (301, 306, 312, 311), (306, 317, 318, 312), (317, 332, 333, 318), (332, 348, 349, 333), (348, 365, 366, 349), (365, 382, 387, 366), (382, 406, 407, 387), (406, 434, 435, 407), (310, 311, 324, 323), (311, 312, 325, 324), (312, 318, 326, 325), (318, 333, 334, 326), (333, 349, 350, 334), (349, 366, 367, 350), (366, 387, 388, 367), (387, 407, 412, 388), (407, 435, 427, 412), (292, 296, 301, 300), (296, 305, 306, 301), (305, 316, 317, 306), (316, 331, 332, 317), (331, 347, 348, 332), (347, 361, 365, 348), (361, 381, 382, 365), (381, 405, 406, 382), (405, 433, 434, 406), (289, 297, 296, 292), (297, 307, 305, 296), (307, 319, 316, 305), (319, 335, 331, 316), (335, 347, 331), (343, 361, 347), (360, 380, 381, 361), (380, 404, 405, 381), (404, 446, 433, 405), (293, 302, 297, 289), (302, 313, 307, 297), (313, 327, 319, 307), (327, 335, 319), (328, 343, 335), (344, 370, 360, 343), (370, 383, 380, 360), (383, 404, 380), (408, 437, 436, 404), (538, 521, 523, 540), (523, 521, 503), (503, 521, 490, 491), (504, 524, 510, 485), (525, 541, 524, 504), (543, 555, 541, 525), (557, 562, 555, 543), (571, 575, 562, 557), (582, 585, 575, 571), (591, 593, 585, 582), (531, 539, 522, 510), (539, 538, 540, 522), (300, 299, 291, 292), (384, 371, 393, 409), (323, 322, 309, 310), (302, 294, 303, 313), (285, 289, 292, 291), (344, 336, 352, 362), (328, 327, 314, 320), (338, 337, 322, 323), (409, 393, 417, 439), (419, 418, 394, 395), (484, 503, 491, 473), (373, 372, 353, 354), (449, 448, 418, 419), (310, 309, 299, 300), (354, 353, 337, 338), (313, 303, 314, 327), (395, 394, 372, 373), (293, 286, 294, 302), (286, 293, 289, 285), (362, 352, 371, 384), (449, 484, 473, 448), (328, 320, 336, 344), (570, 554, 561), (597, 593, 596, 598), (595, 591, 587), (592, 587, 588), (590, 592, 588, 589), (584, 589, 583), (581, 584, 583), (569, 608, 567), (553, 567, 560), (569, 554, 570), (608, 568, 584), (596, 598, 604, 607), (596, 593, 591), (417, 410, 440), (437, 465, 436), (439, 417, 440), (440, 469, 439), (439, 469, 468, 447), (439, 447, 409), (447, 468, 467, 438), (409, 447, 438, 416), (409, 416, 384), (438, 467, 465, 437), (416, 438, 437, 408), (384, 392, 362), (384, 416, 408, 392), (436, 446, 404), (362, 370, 344), (436, 465, 466, 446), (362, 392, 383, 370), (392, 408, 404, 383), (328, 335, 327), (343, 347, 335), (360, 361, 343), (344, 343, 328), (602, 605, 608, 606), (600, 602, 606, 603), (599, 600, 603, 601), (605, 608, 569), (605, 570, 569), (603, 606, 609, 607), (601, 603, 607, 604), (609, 610, 607), (595, 587, 592), (596, 591, 595), (610, 596, 607), (584, 590, 609), (608, 609, 606), (590, 589, 584), (569, 567, 553), (569, 553, 554), (567, 568, 608), (568, 581, 584), (567, 560, 568), (574, 581, 568), (584, 609, 608), (568, 560, 574), (592, 610, 609), (595, 596, 610), (595, 610, 592), (609, 590, 592), (72, 612, 611, 372, 386), (614, 55, 364, 353, 613), (55, 614, 612, 72), (613, 353, 372, 611), (276, 282, 604, 598)])
me_cube_001.use_remesh_preserve_volume = False
me_cube_001.use_remesh_preserve_attributes = False
me_cube_001.use_mirror_vertex_groups = False
me_cube_001.update()

# ---- objects
ob_cube = bpy.data.objects.new('Cube', me_cube_001)

# ---- transforms, parenting, visibility, modifiers, constraints
ob_cube.location = (0.0, 0.0, 0.0)
ob_cube.scale = (28.0, 28.0, 28.0)
ob_cube.lineart.crease_threshold = 0.0
_m = ob_cube.modifiers.new('Mirror', 'MIRROR')
_m.use_clip = True

# ---- collection membership
col_collection_1.objects.link(ob_cube)

# ---- scene / render settings (as saved in the file)
scene.frame_start = 1; scene.frame_end = 250; scene.frame_set(1)
scene.render.engine = 'BLENDER_EEVEE_NEXT'
scene.render.image_settings.color_mode = 'RGB'
scene.render.image_settings.compression = 90
scene.render.resolution_percentage = 50
scene.render.dither_intensity = 0.0
scene.cycles.use_denoising = False
scene.cycles.samples = 10
scene.cycles.sampling_pattern = 'TABULATED_SOBOL'
scene.cycles.light_sampling_threshold = 0.0
scene.cycles.use_adaptive_sampling = False
scene.cycles.use_light_tree = False
scene.cycles.blur_glossy = 0.0
scene.cycles.volume_bounces = 1
scene.cycles.pixel_filter_type = 'GAUSSIAN'
scene.cycles.sample_clamp_indirect = 0.0
scene.view_settings.view_transform = 'Standard'
bpy.context.view_layer.update()

# ---- added for rendering (the .blend has no active camera and no usable light): camera, sun
cam_auto = bpy.data.cameras.new('AutoCamera')
cam_auto.lens = 50.0
cam_auto.sensor_width = 36.0
cam_auto.clip_end = 7495.66
ob_auto_camera = bpy.data.objects.new('AutoCamera', cam_auto)
scene.collection.objects.link(ob_auto_camera)
ob_auto_camera.location = (427.105, -527.944, 341.783)
ob_auto_camera.rotation_euler = (1.09748, -7.21219e-08, 0.694738)
scene.camera = ob_auto_camera
light_auto_sun = bpy.data.lights.new('AutoSun', 'SUN')
light_auto_sun.energy = 3.0
light_auto_sun.angle = 0.0523599
ob_auto_sun = bpy.data.objects.new('AutoSun', light_auto_sun)
scene.collection.objects.link(ob_auto_sun)
ob_auto_sun.rotation_euler = (0.872665, 0.174533, 0.523599)
bpy.context.view_layer.update()
